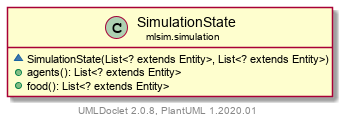

The diagram above was rendered by PlantUML. Its source (embedded in the PNG):
@startuml
    set namespaceSeparator none
    hide empty fields
    hide empty methods

    class "<size:14>SimulationState\n<size:10>mlsim.simulation" as mlsim.simulation.SimulationState [[../mlsim/simulation/SimulationState.html]] {
        ~SimulationState(List<? extends Entity>, List<? extends Entity>)
        +agents(): List<? extends Entity>
        +food(): List<? extends Entity>
    }

    center footer UMLDoclet 2.0.8, PlantUML 1.2020.01
@enduml